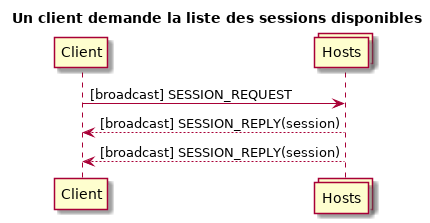

The diagram above was rendered by PlantUML. Its source (embedded in the PNG):
@startuml

title Un client demande la liste des sessions disponibles

participant Client
collections Hosts

Client->Hosts: [broadcast] SESSION_REQUEST
Client<--Hosts: [broadcast] SESSION_REPLY(session)
Client<--Hosts: [broadcast] SESSION_REPLY(session)

@enduml